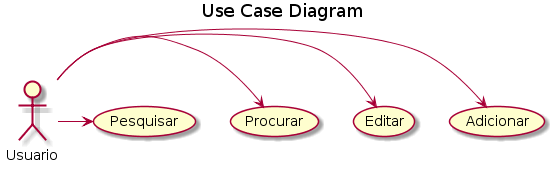

The diagram above was rendered by PlantUML. Its source (embedded in the PNG):
@startuml
title Actors - Use Case Diagram 


:Usuario:


title Use Case Diagram 


Usuario ->(Adicionar)
Usuario ->(Editar) 
Usuario ->(Procurar)
Usuario ->(Pesquisar)
@enduml